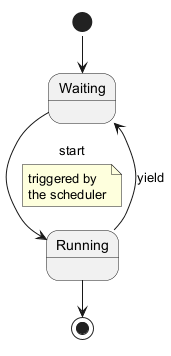

The diagram above was rendered by PlantUML. Its source (embedded in the PNG):
@startuml
[*] --> Waiting
Waiting --> Running : start
note on link
  triggered by
  the scheduler
end note
Running --> Waiting : yield
Running --> [*]
@enduml